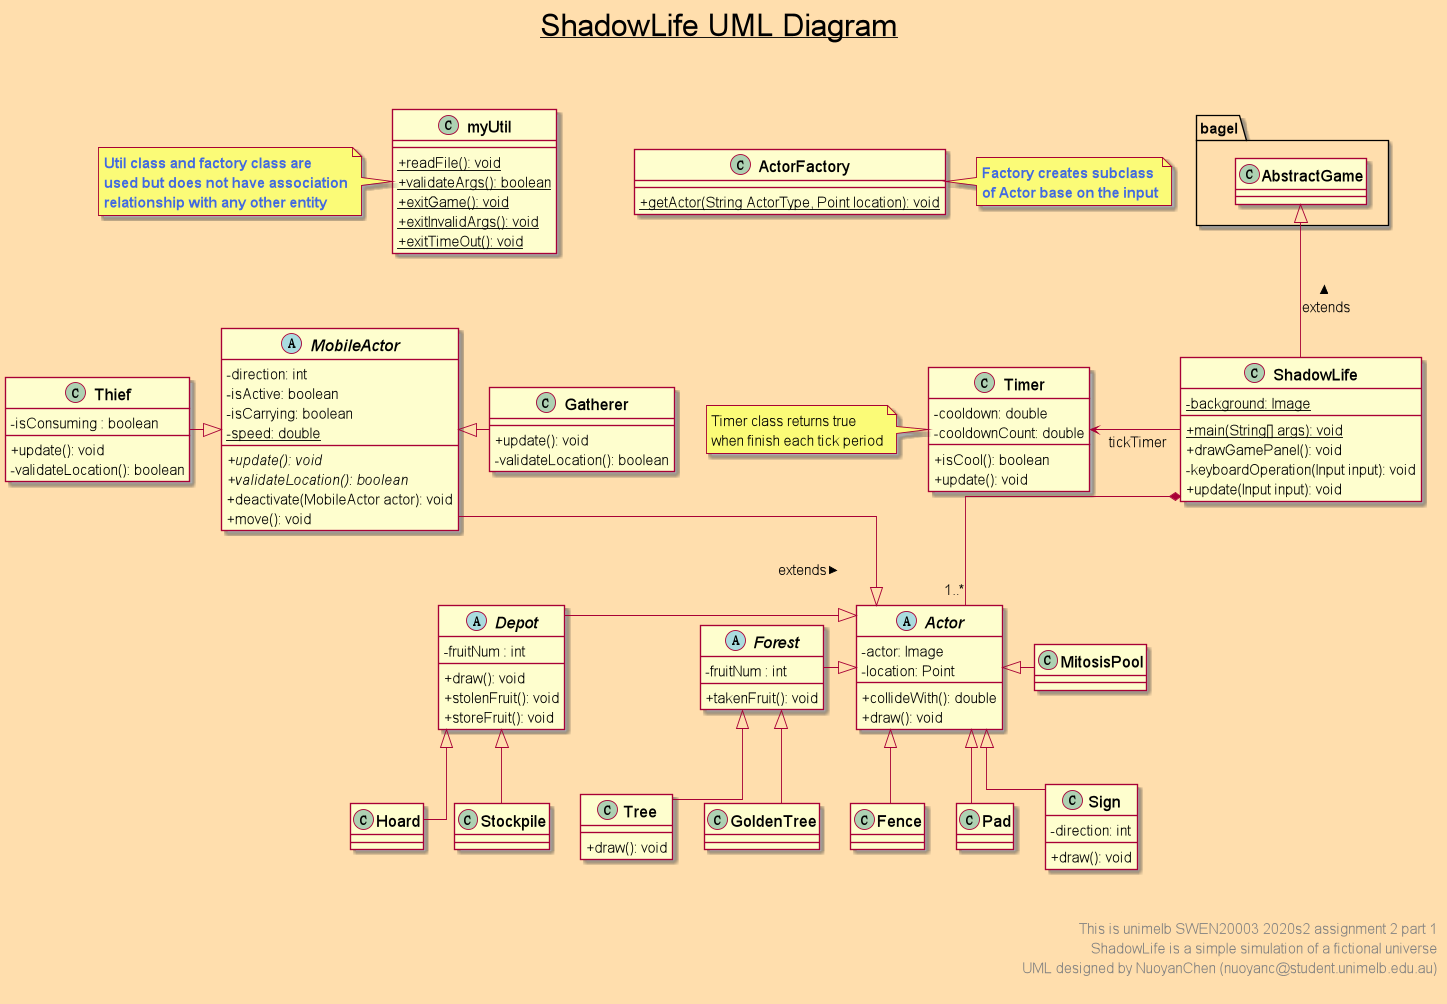

The diagram above was rendered by PlantUML. Its source (embedded in the PNG):
@startuml

title __ShadowLife UML Diagram__\n
skinparam dpi 500
skinparam TitleFontSize 35
skinparam NoteFontSize 16
skinparam classAttributeIconSize 0
skinparam classFontSize 18
skinparam DefaultFontSize 16
skinparam classFontColor Black
skinparam backgroundColor NavajoWhite
skinparam FooterFontColor Grey

skinparam lineType polyline
skinparam lineType ortho

    abstract class Actor {
        - actor: Image
        - location: Point
        + collideWith(): double
        + draw(): void
    }

    abstract class MobileActor {
        - direction: int
        - isActive: boolean
        - isCarrying: boolean
        {static} - speed: double
        {abstract} + update(): void
        {abstract} + validateLocation(): boolean
        + deactivate(MobileActor actor): void
        + move(): void
    }

    class Gatherer {
        + update(): void
        - validateLocation(): boolean
    }

    class Thief {
        - isConsuming : boolean
        + update(): void
        - validateLocation(): boolean
    }


    abstract class Forest {
        - fruitNum : int
        + takenFruit(): void
    }

    class Tree {
        + draw(): void
    }

    class GoldenTree {
    }


    abstract class Depot {
        - fruitNum : int
        + draw(): void
        + stolenFruit(): void
        + storeFruit(): void
    }

    class Stockpile {
    }

    class Hoard {
    }

    class Fence {
    }

    class Sign {
        - direction: int
        + draw(): void
    }

    class MitosisPool {
    }

    class Pad {
    }

    class ShadowLife {
        {static} - background: Image
        {static} + main(String[] args): void
        + drawGamePanel(): void
        - keyboardOperation(Input input): void
        + update(Input input): void
    }


    class ActorFactory {
        {static} + getActor(String ActorType, Point location): void
    }

    class Timer {
        - cooldown: double
        - cooldownCount: double
        + isCool(): boolean
        + update(): void
    }

    class myUtil {
        {static} + readFile(): void
        {static} + validateArgs(): boolean
        {static} + exitGame(): void
        {static} + exitInvalidArgs(): void
        {static} + exitTimeOut(): void
    }

  note left of myUtil
    <b><color:royalBlue>Util class and factory class are</color>
    <b><color:royalBlue>used but does not have association</color>
    <b><color:royalBlue>relationship with any other entity</color>
  end note

  note right of ActorFactory
    <b><color:royalBlue>Factory creates subclass </color>
    <b><color:royalBlue>of Actor base on the input</color>
  end note

  ShadowLife -left-> Timer : tickTimer
  ShadowLife *-- "1..* " Actor
  ShadowLife -up-|> bagel.AbstractGame : extends >
  note left of Timer : Timer class returns true \nwhen finish each tick period


  Thief -right-|> MobileActor
  Gatherer -left-|> MobileActor
  MobileActor -down-|> Actor: extends >

  Tree -up-|> Forest
  GoldenTree -up-|> Forest
  Forest -right-|> Actor

  Stockpile -up-|> Depot
  Hoard -up-|> Depot
  Depot -right-|> Actor

  Pad -up-|> Actor
  Fence -up-|> Actor
  Sign -up-|> Actor
  MitosisPool -left-|> Actor


  bagel -left[hidden]- myUtil
  bagel -right[hidden]- ActorFactory
  MitosisPool -right[hidden]- Sign
  Stockpile -left[hidden]- Hoard
  myUtil -down[hidden]-MobileActor
  ActorFactory -down[hidden]-Timer

right footer


This is unimelb SWEN20003 2020s2 assignment 2 part 1
ShadowLife is a simple simulation of a fictional universe
UML designed by NuoyanChen (nuoyanc@student.unimelb.edu.au)

endfooter

@enduml